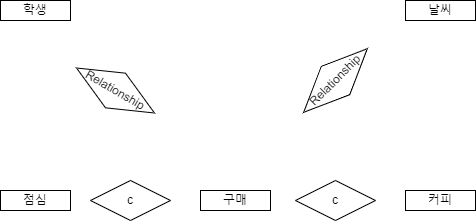

The diagram above was exported from draw.io. Its source (the exported page's mxGraphModel, read from the mxfile embedded in the PNG):
<mxGraphModel dx="326" dy="254" grid="1" gridSize="10" guides="1" tooltips="1" connect="1" arrows="1" fold="1" page="1" pageScale="1" pageWidth="827" pageHeight="1169" math="0" shadow="0">
  <root>
    <mxCell id="0" />
    <mxCell id="1" parent="0" />
    <mxCell id="kXxAgGotmD0C8xBCRyP_-1" value="학생" style="whiteSpace=wrap;html=1;align=center;" vertex="1" parent="1">
      <mxGeometry x="210" y="150" width="70" height="20" as="geometry" />
    </mxCell>
    <mxCell id="kXxAgGotmD0C8xBCRyP_-4" value="날씨" style="whiteSpace=wrap;html=1;align=center;" vertex="1" parent="1">
      <mxGeometry x="615" y="150" width="70" height="20" as="geometry" />
    </mxCell>
    <mxCell id="kXxAgGotmD0C8xBCRyP_-5" value="커피" style="whiteSpace=wrap;html=1;align=center;" vertex="1" parent="1">
      <mxGeometry x="615" y="340" width="70" height="20" as="geometry" />
    </mxCell>
    <mxCell id="kXxAgGotmD0C8xBCRyP_-6" value="점심" style="whiteSpace=wrap;html=1;align=center;" vertex="1" parent="1">
      <mxGeometry x="210" y="340" width="70" height="20" as="geometry" />
    </mxCell>
    <mxCell id="kXxAgGotmD0C8xBCRyP_-7" value="구매" style="whiteSpace=wrap;html=1;align=center;" vertex="1" parent="1">
      <mxGeometry x="410" y="340" width="70" height="20" as="geometry" />
    </mxCell>
    <mxCell id="kXxAgGotmD0C8xBCRyP_-13" value="Relationship" style="shape=rhombus;perimeter=rhombusPerimeter;whiteSpace=wrap;html=1;align=center;rotation=-45;" vertex="1" parent="1">
      <mxGeometry x="500" y="210" width="90" height="40" as="geometry" />
    </mxCell>
    <mxCell id="kXxAgGotmD0C8xBCRyP_-14" value="Relationship" style="shape=rhombus;perimeter=rhombusPerimeter;whiteSpace=wrap;html=1;align=center;rotation=30;" vertex="1" parent="1">
      <mxGeometry x="280" y="220" width="90" height="40" as="geometry" />
    </mxCell>
    <mxCell id="kXxAgGotmD0C8xBCRyP_-17" value="c" style="shape=rhombus;perimeter=rhombusPerimeter;whiteSpace=wrap;html=1;align=center;" vertex="1" parent="1">
      <mxGeometry x="300" y="330" width="80" height="40" as="geometry" />
    </mxCell>
    <mxCell id="kXxAgGotmD0C8xBCRyP_-18" value="c" style="shape=rhombus;perimeter=rhombusPerimeter;whiteSpace=wrap;html=1;align=center;" vertex="1" parent="1">
      <mxGeometry x="505" y="330" width="80" height="40" as="geometry" />
    </mxCell>
  </root>
</mxGraphModel>